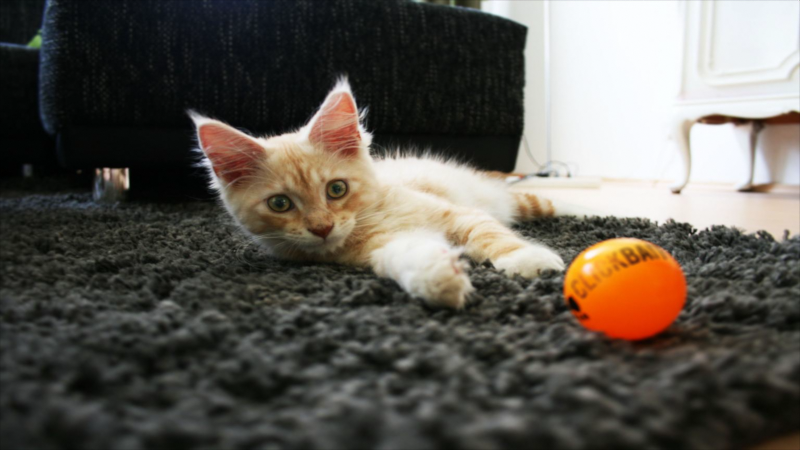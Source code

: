 # Source: TohmCameraMapping.blend  (saved by Blender 4.0.36; exported with 4.5.12 LTS)
import bpy
from mathutils import Matrix  # noqa: F401  (used for matrix-valued properties, if any)

bpy.ops.wm.read_factory_settings(use_empty=True)
scene = bpy.context.scene
scene.name = 'Scene'

# ---- images (referenced by path relative to the original .blend; pixels are not part of the script)
import os
ASSET_DIR = os.environ.get("B2B_ASSET_DIR", "")  # directory of the original .blend (textures are referenced by path, not embedded)
HERE = os.path.dirname(os.path.abspath(__file__))  # packed textures are extracted next to this script under _unpacked/

def load_image(name, relpath, width, height, colorspace="sRGB"):
    """Load a texture the original file referenced (path relative to the .blend, or extracted next to this script)."""
    p = next((c for c in (os.path.join(HERE, relpath), os.path.join(ASSET_DIR, relpath)) if relpath and os.path.exists(c)), "")
    if p:
        img = bpy.data.images.load(p, check_existing=True)
        img.name = name
    else:  # same state as the original file: an image datablock whose file is absent (Cycles renders it pink)
        img = bpy.data.images.new(name, width, height)
        img.source = "FILE"
        img.filepath = "//" + (relpath or name)
    img.colorspace_settings.name = colorspace
    return img
img_cat_pet_longhair_cat_clickbait_png = load_image('cat_pet_longhair_cat_clickbait.png', '_unpacked/cat_pet_longhair_cat_clickbait.7551572c.png', 1536, 1024, 'sRGB')

# ---- materials (node trees are filled in below, after node groups)
mat_tohmcameramapping = bpy.data.materials.new('TohmCameraMapping')
mat_tohmcameramapping.alpha_threshold = 0.0
mat_tohmcameramapping.use_transparent_shadow = False
mat_tohmcameramapping.roughness = 0.5
mat_tohmcameramapping.line_color = (0.0, 0.0, 0.0, 1.0)

# ---- material node trees
mat_tohmcameramapping.use_nodes = True; mat_tohmcameramapping.node_tree.nodes.clear()

# ---- world
world_world = bpy.data.worlds.new('World'); scene.world = world_world
world_world.use_nodes = True; world_world.node_tree.nodes.clear()
_N = world_world.node_tree.nodes; _L = world_world.node_tree.links
n0 = _N.new('ShaderNodeOutputWorld'); n0.name = 'World Output'; n0.location = (300, 300)
n1 = _N.new('ShaderNodeBackground'); n1.name = 'Background'; n1.location = (10, 300)
n1.inputs[0].default_value = (0.05088, 0.05088, 0.05088, 1.0)
_L.new(n1.outputs[0], n0.inputs[0])
n0.is_active_output = True
world_world.color = (0.05088, 0.05088, 0.05088)
world_world.use_sun_shadow = False
world_world.sun_shadow_jitter_overblur = 0.0

# ---- cameras
cam_camera = bpy.data.cameras.new('Camera')
cam_camera.sensor_fit = 'HORIZONTAL'
cam_camera.clip_end = 100.0
cam_camera.ortho_scale = 7.314

# ---- meshes
me_plane = bpy.data.meshes.new('Plane')
me_plane.from_pydata([(-1.0, -1.0, 0.0), (1.0, -1.0, 0.0), (-1.0, 1.0, 0.0), (1.0, 1.0, 0.0), (-1.0, 1.0, 1.885), (1.0, 1.0, 1.885)], [], [(0, 1, 3, 2), (2, 3, 5, 4)])
_uv = me_plane.uv_layers.new(name='UVMap')
_uv.uv.foreach_set('vector', [0.0, 0.0, 1.0, 0.0, 1.0, 1.0, 0.0, 1.0, 0.0, 1.0, 1.0, 1.0, 1.0, 1.0, 0.0, 1.0])
me_plane.materials.append(mat_tohmcameramapping)
me_plane.update()

# ---- objects
ob_tohmcameramapping_democamera = bpy.data.objects.new('TohmCameraMapping_DemoCamera', cam_camera)
ob_tohmcameramapping_demoobject = bpy.data.objects.new('TohmCameraMapping_DemoObject', me_plane)
_N = mat_tohmcameramapping.node_tree.nodes; _L = mat_tohmcameramapping.node_tree.links
n0 = _N.new('ShaderNodeSeparateXYZ'); n0.name = 'Separate XYZ'; n0.location = (-2102, 99)
n1 = _N.new('ShaderNodeMath'); n1.name = 'Math'; n1.location = (-1949, 112)
n1.operation = 'MULTIPLY'
n1.inputs[1].default_value = -1.0
n2 = _N.new('ShaderNodeTexCoord'); n2.name = 'Texture Coordinate'; n2.location = (-2307, 273)
n2.object = ob_tohmcameramapping_democamera
n3 = _N.new('ShaderNodeVectorMath'); n3.name = 'Vector Math'; n3.location = (-1757, 245)
n3.operation = 'DIVIDE'
n4 = _N.new('ShaderNodeValue'); n4.name = 'Value.001'; n4.location = (-1556, 55)
n4.label = 'Sensor Size'
n4.outputs[0].default_value = 36.0
n5 = _N.new('ShaderNodeValue'); n5.name = 'Value'; n5.location = (-1556, 144)
n5.label = 'Focal Length'
n5.outputs[0].default_value = 50.0
n6 = _N.new('ShaderNodeMath'); n6.name = 'Math.001'; n6.location = (-1373, 136)
n6.operation = 'DIVIDE'
n7 = _N.new('ShaderNodeVectorMath'); n7.name = 'Vector Math.001'; n7.location = (-1193, 273)
n7.operation = 'MULTIPLY'
n8 = _N.new('ShaderNodeValue'); n8.name = 'Value.003'; n8.location = (-1023, 40)
n8.label = 'Height'
n8.outputs[0].default_value = 1080.0
n9 = _N.new('ShaderNodeValue'); n9.name = 'Value.002'; n9.location = (-1023, 141)
n9.label = 'Width'
n9.outputs[0].default_value = 1920.0
n10 = _N.new('ShaderNodeMath'); n10.name = 'Math.002'; n10.location = (-845, 143)
n10.operation = 'DIVIDE'
n11 = _N.new('ShaderNodeCombineXYZ'); n11.name = 'Combine XYZ'; n11.location = (-685, 146)
n11.inputs[0].default_value = 1.0
n11.inputs[2].default_value = 1.0
n12 = _N.new('ShaderNodeVectorMath'); n12.name = 'Vector Math.002'; n12.location = (-444, 285)
n12.operation = 'MULTIPLY'
n13 = _N.new('ShaderNodeVectorMath'); n13.name = 'Vector Math.003'; n13.location = (-230, 292)
n13.inputs[1].default_value = (0.5, 0.5, 0.0)
n14 = _N.new('ShaderNodeTexImage'); n14.name = 'Image Texture'; n14.location = (13, 315)
n14.image = img_cat_pet_longhair_cat_clickbait_png
n14.extension = 'CLIP'
n15 = _N.new('ShaderNodeOutputMaterial'); n15.name = 'Material Output'; n15.location = (339, 280)
_L.new(n2.outputs[3], n0.inputs[0])
_L.new(n2.outputs[3], n3.inputs[0])
_L.new(n0.outputs[2], n1.inputs[0])
_L.new(n1.outputs[0], n3.inputs[1])
_L.new(n5.outputs[0], n6.inputs[0])
_L.new(n4.outputs[0], n6.inputs[1])
_L.new(n3.outputs[0], n7.inputs[0])
_L.new(n6.outputs[0], n7.inputs[1])
_L.new(n9.outputs[0], n10.inputs[0])
_L.new(n8.outputs[0], n10.inputs[1])
_L.new(n7.outputs[0], n12.inputs[0])
_L.new(n10.outputs[0], n11.inputs[1])
_L.new(n11.outputs[0], n12.inputs[1])
_L.new(n12.outputs[0], n13.inputs[0])
_L.new(n13.outputs[0], n14.inputs[0])
_L.new(n14.outputs[0], n15.inputs[0])
n15.is_active_output = True

# ---- transforms, parenting, visibility, modifiers, constraints
ob_tohmcameramapping_democamera.location = (-0.5313, -3.587, 2.619)
ob_tohmcameramapping_democamera.rotation_euler = (1.259, -0.09004, -0.02574)
ob_tohmcameramapping_democamera.lock_rotations_4d = False
ob_tohmcameramapping_democamera.empty_display_type = 'ARROWS'
ob_tohmcameramapping_democamera.color = (0.0, 0.0, 0.0, 0.0)
ob_tohmcameramapping_democamera.display_type = 'WIRE'
ob_tohmcameramapping_democamera.lineart.crease_threshold = 0.0
ob_tohmcameramapping_demoobject.location = (0.0, 0.0, 0.0)
ob_tohmcameramapping_demoobject.scale = (3.948, 2.122, 2.122)

# ---- collection membership
scene.collection.objects.link(ob_tohmcameramapping_democamera)
scene.collection.objects.link(ob_tohmcameramapping_demoobject)

# ---- scene / render settings (as saved in the file)
scene.camera = ob_tohmcameramapping_democamera
scene.frame_start = 1; scene.frame_end = 250; scene.frame_set(1)
scene.render.engine = 'BLENDER_EEVEE_NEXT'
scene.cycles.sampling_pattern = 'TABULATED_SOBOL'
scene.view_settings.view_transform = 'Standard'
bpy.context.view_layer.update()

# ---- added for rendering (the .blend has no usable light): sun
light_auto_sun = bpy.data.lights.new('AutoSun', 'SUN')
light_auto_sun.energy = 3.0
light_auto_sun.angle = 0.0523599
ob_auto_sun = bpy.data.objects.new('AutoSun', light_auto_sun)
scene.collection.objects.link(ob_auto_sun)
ob_auto_sun.rotation_euler = (0.872665, 0.174533, 0.523599)
bpy.context.view_layer.update()

